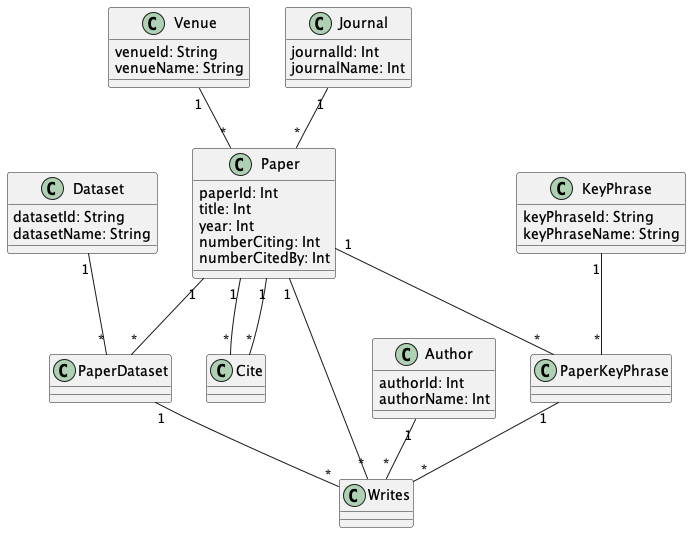

The diagram above was rendered by PlantUML. Its source (embedded in the PNG):
@startuml "Scholar"


class Venue{
  venueId: String
  venueName: String
}

class Author{
  authorId: Int
  authorName: Int
}

class Dataset{
  datasetId: String
  datasetName: String
}

class Journal{
  journalId: Int
  journalName: Int
}

class KeyPhrase{
  keyPhraseId: String
  keyPhraseName: String
}

class Paper{
  paperId: Int
  title: Int
  year: Int
  numberCiting: Int
  numberCitedBy: Int
}

class Cite{
}

class PaperDataset{
}

class PaperKeyPhrase{
}

class Writes{
}



Venue "1" -- "*" Paper

Author "1" -- "*" Writes

Dataset "1" -- "*" PaperDataset

Journal "1" -- "*" Paper

KeyPhrase "1" -- "*" PaperKeyPhrase

Paper "1" -- "*" PaperDataset

Paper "1" -- "*" Cite

Paper "1" -- "*" PaperKeyPhrase

Paper "1" -- "*" Cite

Paper "1" -- "*" Writes

PaperDataset "1" -- "*" Writes

PaperKeyPhrase "1" -- "*" Writes


@enduml